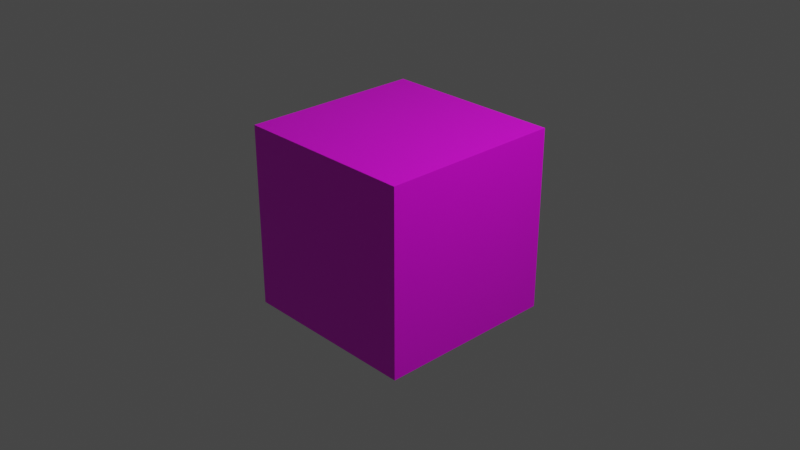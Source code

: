 # Source: testcube.blend  (saved by Blender 2.93.20; exported with 4.5.12 LTS)
import bpy
from mathutils import Matrix  # noqa: F401  (used for matrix-valued properties, if any)

bpy.ops.wm.read_factory_settings(use_empty=True)
scene = bpy.context.scene
scene.name = 'Scene'

# ---- collections
col_collection = bpy.data.collections.new('Collection'); scene.collection.children.link(col_collection)

# ---- images (referenced by path relative to the original .blend; pixels are not part of the script)
import os
ASSET_DIR = os.environ.get("B2B_ASSET_DIR", "")  # directory of the original .blend (textures are referenced by path, not embedded)
HERE = os.path.dirname(os.path.abspath(__file__))  # packed textures are extracted next to this script under _unpacked/

def load_image(name, relpath, width, height, colorspace="sRGB"):
    """Load a texture the original file referenced (path relative to the .blend, or extracted next to this script)."""
    p = next((c for c in (os.path.join(HERE, relpath), os.path.join(ASSET_DIR, relpath)) if relpath and os.path.exists(c)), "")
    if p:
        img = bpy.data.images.load(p, check_existing=True)
        img.name = name
    else:  # same state as the original file: an image datablock whose file is absent (Cycles renders it pink)
        img = bpy.data.images.new(name, width, height)
        img.source = "FILE"
        img.filepath = "//" + (relpath or name)
    img.colorspace_settings.name = colorspace
    return img
img_material_base_color = load_image('Material Base Color', 'testcube-base.png', 1024, 1024, 'sRGB')

# ---- materials (node trees are filled in below, after node groups)
mat_material = bpy.data.materials.new('Material')
mat_material.alpha_threshold = 0.0
mat_material.use_transparent_shadow = False
mat_material.line_color = (0.0, 0.0, 0.0, 1.0)

# ---- material node trees
mat_material.use_nodes = True; mat_material.node_tree.nodes.clear()
_N = mat_material.node_tree.nodes; _L = mat_material.node_tree.links
n0 = _N.new('ShaderNodeOutputMaterial'); n0.name = 'Material Output'; n0.location = (300, 300)
n1 = _N.new('ShaderNodeBsdfPrincipled'); n1.name = 'Principled BSDF'; n1.location = (10, 300)
n1.distribution = 'GGX'
n1.subsurface_method = 'BURLEY'
n1.inputs[2].default_value = 0.4
n1.inputs[3].default_value = 1.45
n1.inputs[27].default_value = (0.0, 0.0, 0.0, 1.0)
n1.inputs[28].default_value = 1.0
n2 = _N.new('ShaderNodeTexImage'); n2.name = 'Image Texture'; n2.location = (-280, 275)
n2.image = img_material_base_color
_L.new(n1.outputs[0], n0.inputs[0])
_L.new(n2.outputs[0], n1.inputs[0])
n0.is_active_output = True

# ---- world
world_world = bpy.data.worlds.new('World'); scene.world = world_world
world_world.use_nodes = True; world_world.node_tree.nodes.clear()
_N = world_world.node_tree.nodes; _L = world_world.node_tree.links
n0 = _N.new('ShaderNodeOutputWorld'); n0.name = 'World Output'; n0.location = (300, 300)
n1 = _N.new('ShaderNodeBackground'); n1.name = 'Background'; n1.location = (10, 300)
n1.inputs[0].default_value = (0.05088, 0.05088, 0.05088, 1.0)
_L.new(n1.outputs[0], n0.inputs[0])
n0.is_active_output = True
world_world.color = (0.05088, 0.05088, 0.05088)
world_world.use_sun_shadow = False
world_world.sun_shadow_jitter_overblur = 0.0

# ---- cameras
cam_camera = bpy.data.cameras.new('Camera')
cam_camera.clip_end = 100.0
cam_camera.ortho_scale = 7.314

# ---- lights
light_light = bpy.data.lights.new('Light', 'POINT')
light_light.transmission_factor = 0.0
light_light.energy = 1000.0
light_light.shadow_soft_size = 0.1
light_light.shadow_maximum_resolution = 0.006
light_light.use_absolute_resolution = True

# ---- meshes
me_cube = bpy.data.meshes.new('Cube')
me_cube.from_pydata([(1.0, 1.0, 1.0), (1.0, 1.0, -1.0), (1.0, -1.0, 1.0), (1.0, -1.0, -1.0), (-1.0, 1.0, 1.0), (-1.0, 1.0, -1.0), (-1.0, -1.0, 1.0), (-1.0, -1.0, -1.0)], [], [(0, 4, 6, 2), (3, 2, 6, 7), (7, 6, 4, 5), (5, 1, 3, 7), (1, 0, 2, 3), (5, 4, 0, 1)])
_uv = me_cube.uv_layers.new(name='UVMap')
_uv.uv.foreach_set('vector', [0.625, 0.5, 0.875, 0.5, 0.875, 0.75, 0.625, 0.75, 0.375, 0.75, 0.625, 0.75, 0.625, 1.0, 0.375, 1.0, 0.375, 0.0, 0.625, 0.0, 0.625, 0.25, 0.375, 0.25, 0.125, 0.5, 0.375, 0.5, 0.375, 0.75, 0.125, 0.75, 0.375, 0.5, 0.625, 0.5, 0.625, 0.75, 0.375, 0.75, 0.375, 0.25, 0.625, 0.25, 0.625, 0.5, 0.375, 0.5])
me_cube.materials.append(mat_material)
me_cube.use_remesh_preserve_volume = False
me_cube.use_remesh_preserve_attributes = False
me_cube.use_mirror_vertex_groups = False
me_cube.update()

# ---- objects
ob_cube = bpy.data.objects.new('Cube', me_cube)
ob_light = bpy.data.objects.new('Light', light_light)
ob_camera = bpy.data.objects.new('Camera', cam_camera)

# ---- transforms, parenting, visibility, modifiers, constraints
ob_cube.location = (0.0, 0.0, 0.0)
ob_cube.lock_rotations_4d = False
ob_cube.empty_display_type = 'ARROWS'
ob_cube.lineart.crease_threshold = 0.0
ob_light.location = (4.076, 1.005, 5.904)
ob_light.rotation_euler = (0.6503, 0.05522, 1.866)
ob_light.lock_rotations_4d = False
ob_light.empty_display_type = 'ARROWS'
ob_light.color = (0.0, 0.0, 0.0, 0.0)
ob_light.lineart.crease_threshold = 0.0
ob_camera.location = (7.359, -6.926, 4.958)
ob_camera.rotation_euler = (1.109, 0.0, 0.8149)
ob_camera.lock_rotations_4d = False
ob_camera.empty_display_type = 'ARROWS'
ob_camera.color = (0.0, 0.0, 0.0, 0.0)
ob_camera.display_type = 'WIRE'
ob_camera.lineart.crease_threshold = 0.0

# ---- collection membership
col_collection.objects.link(ob_cube)
col_collection.objects.link(ob_light)
col_collection.objects.link(ob_camera)

# ---- scene / render settings (as saved in the file)
scene.camera = ob_camera
scene.frame_start = 1; scene.frame_end = 250; scene.frame_set(1)
scene.render.engine = 'BLENDER_EEVEE_NEXT'
scene.cycles.use_denoising = False
scene.cycles.samples = 128
scene.cycles.sampling_pattern = 'TABULATED_SOBOL'
scene.cycles.use_adaptive_sampling = False
scene.cycles.use_light_tree = False
scene.view_settings.view_transform = 'Filmic'
bpy.context.view_layer.update()
